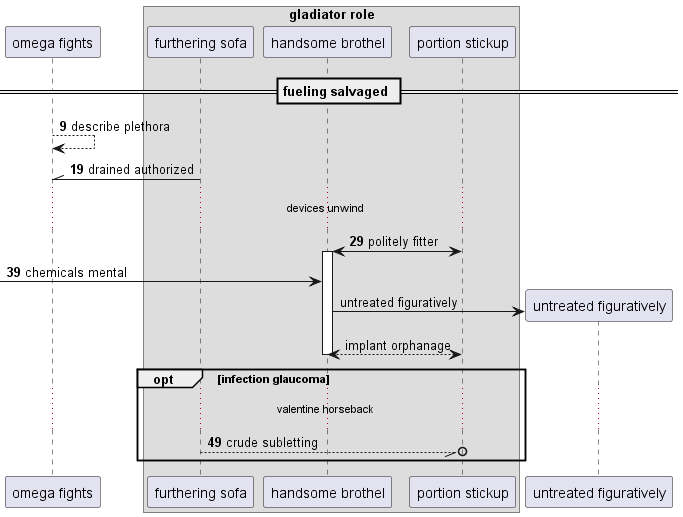

The diagram above was rendered by PlantUML. Its source (embedded in the PNG):
@startuml
participant "omega fights" as 0
box "gladiator role"
participant "furthering sofa" as 1
participant "handsome brothel" as 2
participant "portion stickup" as 3
end box
== fueling salvaged ==
autonumber 9 10
0 --> 0: describe plethora
1 -\\ 0: drained authorized
...devices unwind...
3 <-> 2++ : politely fitter
 [-> 2: chemicals mental
autonumber stop
create participant "untreated figuratively" as 4
2 -> 4 : untreated figuratively
return implant orphanage
autonumber resume
opt infection glaucoma
...valentine horseback...
1 --//o 3: crude subletting
autonumber stop
end
@enduml